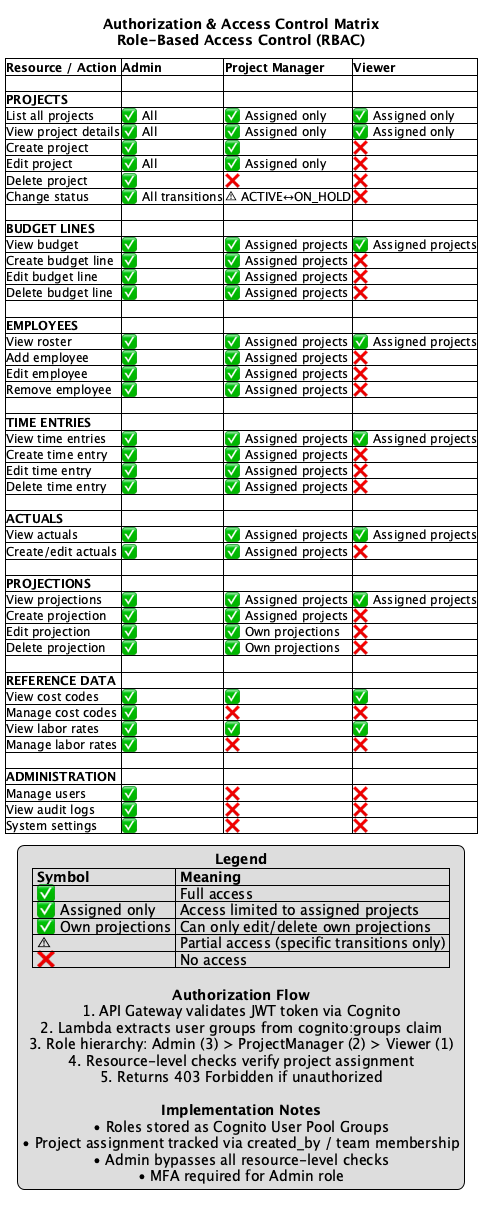

The diagram above was rendered by PlantUML. Its source (embedded in the PNG):
@startuml Authorization Matrix
skinparam shadowing false
skinparam defaultTextAlignment center
skinparam classBorderColor #232F3E
skinparam classBorderThickness 2
skinparam classBackgroundColor white
skinparam ArrowColor #146EB4
skinparam ArrowThickness 2

title Authorization & Access Control Matrix\nRole-Based Access Control (RBAC)

' Use salt for table rendering
salt
{#
  <b>Resource / Action</b> | <b>Admin</b> | <b>Project Manager</b> | <b>Viewer</b>
  . | . | . | .
  <b>PROJECTS</b> | . | . | .
  List all projects | ✅ All | ✅ Assigned only | ✅ Assigned only
  View project details | ✅ All | ✅ Assigned only | ✅ Assigned only
  Create project | ✅ | ✅ | ❌
  Edit project | ✅ All | ✅ Assigned only | ❌
  Delete project | ✅ | ❌ | ❌
  Change status | ✅ All transitions | ⚠ ACTIVE↔ON_HOLD | ❌
  . | . | . | .
  <b>BUDGET LINES</b> | . | . | .
  View budget | ✅ | ✅ Assigned projects | ✅ Assigned projects
  Create budget line | ✅ | ✅ Assigned projects | ❌
  Edit budget line | ✅ | ✅ Assigned projects | ❌
  Delete budget line | ✅ | ✅ Assigned projects | ❌
  . | . | . | .
  <b>EMPLOYEES</b> | . | . | .
  View roster | ✅ | ✅ Assigned projects | ✅ Assigned projects
  Add employee | ✅ | ✅ Assigned projects | ❌
  Edit employee | ✅ | ✅ Assigned projects | ❌
  Remove employee | ✅ | ✅ Assigned projects | ❌
  . | . | . | .
  <b>TIME ENTRIES</b> | . | . | .
  View time entries | ✅ | ✅ Assigned projects | ✅ Assigned projects
  Create time entry | ✅ | ✅ Assigned projects | ❌
  Edit time entry | ✅ | ✅ Assigned projects | ❌
  Delete time entry | ✅ | ✅ Assigned projects | ❌
  . | . | . | .
  <b>ACTUALS</b> | . | . | .
  View actuals | ✅ | ✅ Assigned projects | ✅ Assigned projects
  Create/edit actuals | ✅ | ✅ Assigned projects | ❌
  . | . | . | .
  <b>PROJECTIONS</b> | . | . | .
  View projections | ✅ | ✅ Assigned projects | ✅ Assigned projects
  Create projection | ✅ | ✅ Assigned projects | ❌
  Edit projection | ✅ | ✅ Own projections | ❌
  Delete projection | ✅ | ✅ Own projections | ❌
  . | . | . | .
  <b>REFERENCE DATA</b> | . | . | .
  View cost codes | ✅ | ✅ | ✅
  Manage cost codes | ✅ | ❌ | ❌
  View labor rates | ✅ | ✅ | ✅
  Manage labor rates | ✅ | ❌ | ❌
  . | . | . | .
  <b>ADMINISTRATION</b> | . | . | .
  Manage users | ✅ | ❌ | ❌
  View audit logs | ✅ | ❌ | ❌
  System settings | ✅ | ❌ | ❌
}

legend bottom
  <b>Legend</b>
  |= Symbol |= Meaning |
  | ✅ | Full access |
  | ✅ Assigned only | Access limited to assigned projects |
  | ✅ Own projections | Can only edit/delete own projections |
  | ⚠ | Partial access (specific transitions only) |
  | ❌ | No access |
  
  <b>Authorization Flow</b>
  1. API Gateway validates JWT token via Cognito
  2. Lambda extracts user groups from cognito:groups claim
  3. Role hierarchy: Admin (3) > ProjectManager (2) > Viewer (1)
  4. Resource-level checks verify project assignment
  5. Returns 403 Forbidden if unauthorized
  
  <b>Implementation Notes</b>
  • Roles stored as Cognito User Pool Groups
  • Project assignment tracked via created_by / team membership
  • Admin bypasses all resource-level checks
  • MFA required for Admin role
endlegend

@enduml